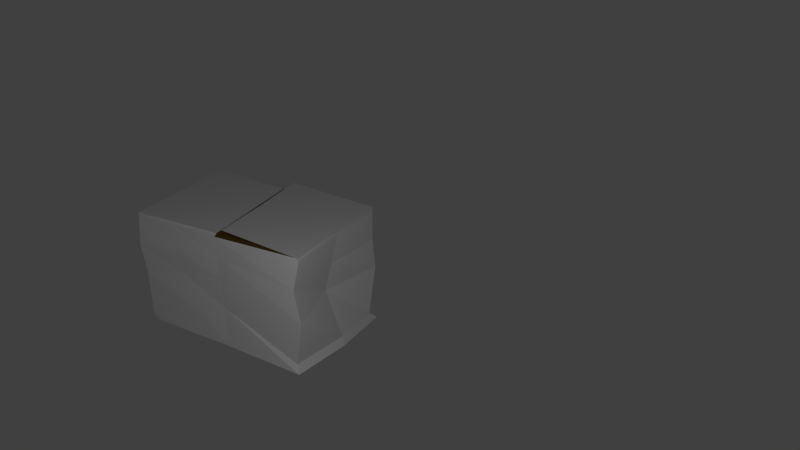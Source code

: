 # Source: boite2.blend  (saved by Blender 2.68.0; exported with 4.5.12 LTS)
import bpy
from mathutils import Matrix  # noqa: F401  (used for matrix-valued properties, if any)

bpy.ops.wm.read_factory_settings(use_empty=True)
scene = bpy.context.scene
scene.name = 'Scene'

# ---- collections
col_collection_1 = bpy.data.collections.new('Collection 1'); scene.collection.children.link(col_collection_1)

# ---- materials (node trees are filled in below, after node groups)
mat_material = bpy.data.materials.new('Material')
mat_material.alpha_threshold = 0.0
mat_material.use_transparent_shadow = False
mat_material.roughness = 0.5
mat_material.line_color = (0.0, 0.0, 0.0, 1.0)
mat_material_001 = bpy.data.materials.new('Material.001')
mat_material_001.alpha_threshold = 0.0
mat_material_001.use_transparent_shadow = False
mat_material_001.diffuse_color = (0.1473, 0.09519, 0.01572, 1.0)
mat_material_001.roughness = 0.5
mat_material_001.line_color = (0.0, 0.0, 0.0, 1.0)

# ---- material node trees

# ---- world
world_world = bpy.data.worlds.new('World'); scene.world = world_world
world_world.color = (0.05088, 0.05088, 0.05088)
world_world.use_sun_shadow = False
world_world.sun_shadow_jitter_overblur = 0.0
world_world.cycles.sampling_method = 'MANUAL'
world_world.cycles.sample_map_resolution = 256

# ---- cameras
cam_camera = bpy.data.cameras.new('Camera')
cam_camera.clip_end = 100.0
cam_camera.lens = 35.0
cam_camera.sensor_width = 32.0
cam_camera.sensor_height = 18.0
cam_camera.ortho_scale = 7.314
cam_camera.dof.focus_distance = 0.0
cam_camera.dof.aperture_fstop = 128.0

# ---- lights
light_lamp = bpy.data.lights.new('Lamp', 'POINT')
light_lamp.transmission_factor = 0.0
light_lamp.cutoff_distance = 30.0
light_lamp.energy = 100.0
light_lamp.shadow_buffer_clip_start = 1.001
light_lamp.shadow_soft_size = 0.1
light_lamp.shadow_maximum_resolution = 0.006
light_lamp.use_absolute_resolution = True
light_lamp.cycles.use_multiple_importance_sampling = False

# ---- meshes
me_cube = bpy.data.meshes.new('Cube')
me_cube.from_pydata([(0.7282, 0.7412, -0.7501), (0.6844, -0.7231, -0.75), (-0.7796, -0.7167, -0.75), (-0.7057, 0.801, -0.75), (0.75, 0.75, 0.75), (0.75, -0.75, 0.75), (-0.75, -0.75, 0.75), (-0.75, 0.75, 0.75), (1.341e-07, 0.75, -0.75), (0.0, -0.75, -0.75), (1.788e-07, 0.75, 0.75), (-4.023e-07, -0.75, 0.75), (0.75, 0.75, 0.7775), (0.75, -0.75, 0.7775), (1.625e-07, 0.7079, 0.7775), (0.05878, -0.6917, 0.7775), (0.75, 0.75, -0.653), (0.6841, -0.75, -0.653), (-0.75, -0.6132, -0.653), (-0.6737, 0.75, -0.653), (-2.601e-08, -0.6491, -0.5275), (1.37e-07, 0.7052, -0.2357), (-0.7569, -0.75, 0.7926), (-0.75, 0.7579, 0.7926), (-0.7198, 0.7483, 0.7811), (-0.689, -0.7551, 0.7653), (0.75, 0.75, -0.04471), (0.795, -0.7482, -0.02323), (-0.75, -0.7848, -0.04471), (-0.75, 0.7828, -0.04471), (1.551e-07, 0.7246, 0.1916), (-1.892e-07, -0.6929, 0.02636), (0.7063, 0.009056, -0.7501), (-0.7808, 0.04214, -0.75), (0.75, -4.023e-07, 0.75), (-0.75, 1.341e-07, 0.75), (6.706e-08, 8.941e-08, -0.75), (-1.118e-07, -1.341e-07, 0.75), (0.75, -4.023e-07, 0.7775), (0.02939, 0.008099, 0.7775), (0.75, -4.47e-08, -0.653), (-0.75, 2.235e-07, -0.653), (-0.7534, 0.003963, 0.7926), (-0.7159, 0.02203, 0.7496), (0.7161, 0.0008818, -0.03397), (-0.6283, 0.03193, -0.04471), (0.7705, 0.7703, 0.342), (0.7161, -0.7491, 0.3634), (-0.75, -0.7345, 0.3526), (-0.6928, 0.7664, 0.3526), (1.67e-07, 0.7373, 0.4708), (-2.958e-07, -0.7214, 0.3882), (0.7331, 0.0004407, 0.358), (-0.6892, 0.01596, 0.3526), (0.04121, -0.8573, 0.8), (-0.03443, 0.6506, 0.8), (-0.004182, 0.641, 0.7885), (0.02658, -0.8624, 0.7728), (0.001445, -0.1033, 0.8), (-0.0003621, -0.08528, 0.757), (0.3833, 0.7454, -0.7501), (0.3602, -0.7358, -0.75), (0.3947, 0.75, 0.75), (0.3947, -0.75, 0.75), (0.3947, 0.7301, 0.7775), (0.4226, -0.7224, 0.7775), (0.3947, -0.7022, -0.5936), (0.1855, 0.7369, -0.4554), (0.3591, -0.722, 0.0002622), (0.3824, 0.7139, 0.07437), (0.3718, 0.004766, -0.75), (0.4087, 0.003836, 0.7775), (0.3769, -0.736, 0.3751), (0.4055, 0.7547, 0.403)], [], [(36, 9, 2, 33), (37, 10, 24, 43), (52, 34, 5, 47), (51, 11, 6, 48), (53, 35, 7, 49), (21, 8, 3, 19), (70, 61, 9, 36), (37, 11, 15, 39), (72, 63, 11, 51), (67, 60, 8, 21), (71, 39, 15, 65), (62, 10, 14, 64), (63, 5, 13, 65), (34, 4, 12, 38), (32, 40, 17, 1), (9, 20, 18, 2), (33, 41, 19, 3), (30, 21, 19, 29), (61, 66, 20, 9), (69, 67, 21, 30), (42, 22, 54, 58), (6, 11, 25, 22), (35, 6, 22, 42), (10, 7, 23, 24), (40, 44, 27, 17), (20, 31, 28, 18), (41, 45, 29, 19), (66, 68, 31, 20), (50, 30, 29, 49), (73, 69, 30, 50), (8, 36, 33, 3), (11, 37, 43, 25), (46, 4, 34, 52), (48, 6, 35, 53), (60, 70, 36, 8), (10, 37, 39, 14), (64, 14, 39, 71), (5, 34, 38, 13), (0, 16, 40, 32), (2, 18, 41, 33), (25, 43, 59, 57), (7, 35, 42, 23), (16, 26, 44, 40), (18, 28, 45, 41), (44, 52, 47, 27), (31, 51, 48, 28), (45, 53, 49, 29), (68, 72, 51, 31), (10, 50, 49, 7), (62, 73, 50, 10), (26, 46, 52, 44), (28, 48, 53, 45), (59, 58, 54, 57), (56, 55, 58, 59), (23, 42, 58, 55), (22, 25, 57, 54), (43, 24, 56, 59), (24, 23, 55, 56), (32, 1, 61, 70), (47, 5, 63, 72), (16, 0, 60, 67), (38, 71, 65, 13), (4, 62, 64, 12), (11, 63, 65, 15), (1, 17, 66, 61), (26, 16, 67, 69), (17, 27, 68, 66), (46, 26, 69, 73), (0, 32, 70, 60), (12, 64, 71, 38), (27, 47, 72, 68), (4, 46, 73, 62)])
me_cube.polygons.foreach_set('material_index', [0, 1, 0, 0, 0, 0, 0, 1, 0, 0, 0, 0, 0, 0, 0, 0, 0, 0, 0, 0, 0, 0, 0, 0, 0, 0, 0, 0, 0, 0, 0, 1, 0, 0, 0, 1, 0, 0, 0, 0, 1, 0, 0, 0, 0, 0, 0, 0, 0, 0, 0, 0, 0, 0, 0, 0, 1, 0, 0, 0, 0, 0, 0, 0, 0, 0, 0, 0, 0, 0, 0, 0])
_uv = me_cube.uv_layers.new(name='UVMap')
_uv.uv.foreach_set('vector', [0.5, 0.5, 0.0001, 0.5, 9.998e-05, 9.998e-05, 0.5, 0.0001001, 0.5, 0.5, 0.5, 0.9999, 0.5, 0.9999, 0.5, 0.5, 0.5037, 0.7613, 0.5037, 0.9999, 9.998e-05, 0.9999, 0.0001, 0.7613, 0.5, 0.8749, 0.5, 0.9999, 0.0001002, 0.9999, 0.0001001, 0.8749, 0.4939, 0.2562, 0.4836, 9.861e-05, 0.967, 9.872e-05, 0.9776, 0.2562, 0.5044, 0.6499, 0.5045, 0.9859, -0.006395, 0.9934, 0.01558, 0.9223, 0.5, 0.7499, 0.0001, 0.75, 0.0001, 0.5, 0.5, 0.5, 0.5, 0.5, 0.5, 0.0001002, 0.5, 0.0001002, 0.5, 0.5, 0.7499, 0.8749, 0.7499, 0.9999, 0.5, 0.9999, 0.5, 0.8749, 0.7489, 0.7859, 0.7419, 0.9857, 0.5045, 0.9859, 0.5044, 0.6499, 0.5047, 0.4312, 0.5084, 0.8623, 0.02625, 0.8623, 0.01317, 0.4312, 0.75, 0.0001, 0.5, 0.0001001, 0.5, 0.0001001, 0.75, 0.0001, 0.7499, 0.9999, 0.9999, 0.9999, 0.9999, 0.9999, 0.7499, 0.9999, 0.5037, 0.9999, 1.007, 0.9999, 1.007, 0.9999, 0.5037, 0.9999, 0.5037, -0.9089, 0.5037, 0.04551, 0.0001002, 0.04551, 0.0001004, -0.9089, 0.5, 0.0001, 0.5, 0.5, 0.0001001, 0.5, 9.998e-05, 0.0001, 0.5107, 0.9701, 0.4836, 0.9045, 0.967, 0.9045, 0.9999, 0.9704, 0.5042, 0.3714, 0.5044, 0.6499, 0.01558, 0.9223, 0.01367, 0.5249, 0.7499, 9.999e-05, 0.7499, 0.5, 0.5, 0.5, 0.5, 0.0001, 0.7488, 0.4482, 0.7489, 0.7859, 0.5044, 0.6499, 0.5042, 0.3714, 0.5, 9.998e-05, 0.0001, 9.998e-05, 0.0001, 9.998e-05, 0.5, 9.998e-05, 0.0001002, 0.9999, 0.5, 0.9999, 0.5, 0.9999, 0.0001002, 0.9999, 0.5, 9.998e-05, 0.0001, 9.998e-05, 0.0001, 9.998e-05, 0.5, 9.998e-05, 0.5, 0.0001001, 9.998e-05, 0.0001002, 9.998e-05, 0.0001002, 0.5, 0.0001001, 0.5037, 0.04551, 0.5037, 0.5227, 0.0001001, 0.5227, 0.0001002, 0.04551, 0.5, 0.5, 0.5, 0.7499, 0.0001001, 0.75, 0.0001001, 0.5, 0.4836, 0.9045, 0.5042, 0.5124, 0.9882, 0.5124, 0.967, 0.9045, 0.7499, 0.5, 0.7499, 0.7499, 0.5, 0.7499, 0.5, 0.5, 0.5043, 0.1892, 0.5042, 0.3714, 0.01367, 0.5249, 0.01466, 0.2657, 0.7488, 0.2277, 0.7488, 0.4482, 0.5042, 0.3714, 0.5043, 0.1892, 0.9999, 0.5, 0.5, 0.5, 0.5, 0.0001001, 0.9999, 0.0001003, 0.5, 0.0001002, 0.5, 0.5, 0.5, 0.5, 0.5, 0.0001002, 1.007, 0.7613, 1.007, 0.9999, 0.5037, 0.9999, 0.5037, 0.7613, 0.0101, 0.2562, 9.884e-05, 9.849e-05, 0.4836, 9.861e-05, 0.4939, 0.2562, 0.9999, 0.7499, 0.5, 0.7499, 0.5, 0.5, 0.9999, 0.5, 0.5, 0.9999, 0.5, 0.5, 0.5, 0.5, 0.5, 0.9999, 0.9962, 0.4312, 0.9905, 0.8623, 0.5084, 0.8623, 0.5047, 0.4312, 9.998e-05, 0.9999, 0.5037, 0.9999, 0.5037, 0.9999, 9.998e-05, 0.9999, 1.007, -0.9089, 1.007, 0.04551, 0.5037, 0.04551, 0.5037, -0.9089, 0.02158, 0.9699, 9.849e-05, 0.9045, 0.4836, 0.9045, 0.5107, 0.9701, 0.5, 0.0001002, 0.5, 0.5, 0.5, 0.5, 0.5, 0.0001002, 0.9999, 9.998e-05, 0.5, 9.998e-05, 0.5, 9.998e-05, 0.9999, 9.998e-05, 1.007, 0.04551, 1.007, 0.5227, 0.5037, 0.5227, 0.5037, 0.04551, 9.849e-05, 0.9045, 0.0201, 0.5124, 0.5042, 0.5124, 0.4836, 0.9045, 0.5037, 0.5227, 0.5037, 0.7613, 0.0001, 0.7613, 0.0001001, 0.5227, 0.5, 0.7499, 0.5, 0.8749, 0.0001001, 0.8749, 0.0001001, 0.75, 0.5042, 0.5124, 0.4939, 0.2562, 0.9776, 0.2562, 0.9882, 0.5124, 0.7499, 0.7499, 0.7499, 0.8749, 0.5, 0.8749, 0.5, 0.7499, 0.5044, 0.007029, 0.5043, 0.1892, 0.01466, 0.2657, 0.01566, 0.006594, 0.7488, 0.007124, 0.7488, 0.2277, 0.5043, 0.1892, 0.5044, 0.007029, 1.007, 0.5227, 1.007, 0.7613, 0.5037, 0.7613, 0.5037, 0.5227, 0.0201, 0.5124, 0.0101, 0.2562, 0.4939, 0.2562, 0.5042, 0.5124, 0.4945, 0.9674, 0.4945, 0.6119, 0.9842, 0.6119, 0.9842, 0.9674, 0.004854, 0.9674, 0.004854, 0.6119, 0.4945, 0.6119, 0.4945, 0.9674, 0.9999, 9.998e-05, 0.5, 9.998e-05, 0.5, 9.998e-05, 0.9999, 9.998e-05, 0.0001002, 0.9999, 0.5, 0.9999, 0.5, 0.9999, 0.0001002, 0.9999, 0.5, 0.5, 0.5, 0.9999, 0.5, 0.9999, 0.5, 0.5, 0.5, 0.0001001, 9.998e-05, 0.0001002, 9.998e-05, 0.0001002, 0.5, 0.0001001, 0.5, 0.9999, 0.0001, 0.9999, 0.0001, 0.75, 0.5, 0.7499, 0.9999, 0.8749, 0.9999, 0.9999, 0.7499, 0.9999, 0.7499, 0.8749, 0.9934, 0.9219, 0.9794, 0.9855, 0.7419, 0.9857, 0.7489, 0.7859, 0.5009, 9.426e-05, 0.5047, 0.4312, 0.01317, 0.4312, 9.425e-05, 9.427e-05, 0.9999, 9.998e-05, 0.75, 0.0001, 0.75, 0.0001, 0.9999, 9.998e-05, 0.5, 0.9999, 0.7499, 0.9999, 0.7499, 0.9999, 0.5, 0.9999, 0.9999, 9.998e-05, 0.9999, 0.5, 0.7499, 0.5, 0.7499, 9.999e-05, 0.9934, 0.5251, 0.9934, 0.9219, 0.7489, 0.7859, 0.7488, 0.4482, 0.9999, 0.5, 0.9999, 0.7499, 0.7499, 0.7499, 0.7499, 0.5, 0.9933, 0.2661, 0.9934, 0.5251, 0.7488, 0.4482, 0.7488, 0.2277, 0.9999, 0.9999, 0.5, 0.9999, 0.5, 0.7499, 0.9999, 0.7499, 1.002, 9.425e-05, 0.9962, 0.4312, 0.5047, 0.4312, 0.5009, 9.426e-05, 0.9999, 0.7499, 0.9999, 0.8749, 0.7499, 0.8749, 0.7499, 0.7499, 0.9931, 0.007218, 0.9933, 0.2661, 0.7488, 0.2277, 0.7488, 0.007124])
me_cube.materials.append(mat_material)
me_cube.materials.append(mat_material_001)
me_cube.use_remesh_preserve_volume = False
me_cube.use_remesh_preserve_attributes = False
me_cube.use_mirror_vertex_groups = False
me_cube.update()

# ---- objects
ob_caisse2 = bpy.data.objects.new('caisse2', me_cube)
ob_lamp = bpy.data.objects.new('Lamp', light_lamp)
ob_camera = bpy.data.objects.new('Camera', cam_camera)

# ---- transforms, parenting, visibility, modifiers, constraints
ob_caisse2.location = (0.0, 0.0, 0.0)
ob_caisse2.scale = (1.61, 1.0, 1.0)
ob_caisse2.lock_rotations_4d = False
ob_caisse2.empty_display_type = 'ARROWS'
ob_caisse2.lineart.crease_threshold = 0.0
ob_lamp.location = (-3.205, 3.361, 2.334)
ob_lamp.rotation_euler = (0.6503, 0.05522, 4.73)
ob_lamp.lock_rotations_4d = False
ob_lamp.empty_display_type = 'ARROWS'
ob_lamp.color = (0.0, 0.0, 0.0, 0.0)
ob_lamp.lineart.crease_threshold = 0.0
ob_camera.location = (-6.471, 7.344, 5.344)
ob_camera.rotation_euler = (1.109, 0.01082, 3.678)
ob_camera.lock_rotations_4d = False
ob_camera.empty_display_type = 'ARROWS'
ob_camera.color = (0.0, 0.0, 0.0, 0.0)
ob_camera.display_type = 'WIRE'
ob_camera.lineart.crease_threshold = 0.0

# ---- collection membership
col_collection_1.objects.link(ob_caisse2)
col_collection_1.objects.link(ob_lamp)
col_collection_1.objects.link(ob_camera)

# ---- scene / render settings (as saved in the file)
scene.camera = ob_camera
scene.frame_start = 1; scene.frame_end = 250; scene.frame_set(1)
scene.render.engine = 'BLENDER_EEVEE_NEXT'
scene.render.image_settings.color_mode = 'RGB'
scene.render.image_settings.compression = 90
scene.render.resolution_percentage = 50
scene.render.dither_intensity = 0.0
scene.cycles.use_denoising = False
scene.cycles.samples = 10
scene.cycles.sampling_pattern = 'TABULATED_SOBOL'
scene.cycles.light_sampling_threshold = 0.0
scene.cycles.use_adaptive_sampling = False
scene.cycles.use_light_tree = False
scene.cycles.blur_glossy = 0.0
scene.cycles.volume_bounces = 1
scene.cycles.pixel_filter_type = 'GAUSSIAN'
scene.cycles.sample_clamp_indirect = 0.0
scene.view_settings.view_transform = 'Standard'
bpy.context.view_layer.update()

